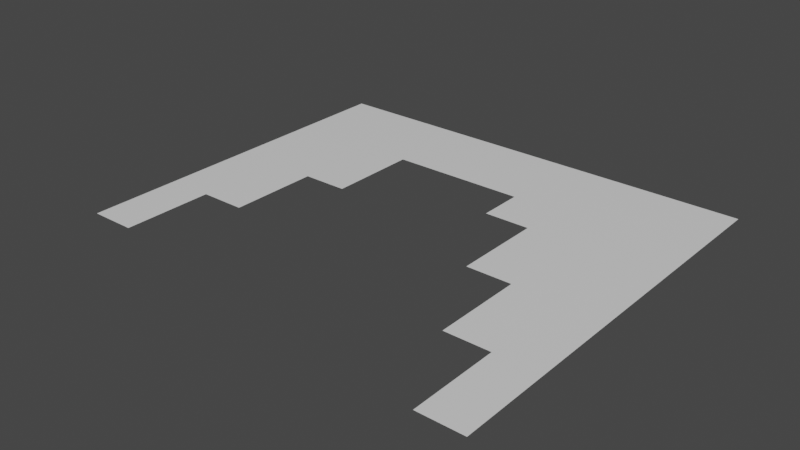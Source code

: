 # Source: 2x2planks_broken.blend  (saved by Blender 3.0.42; exported with 4.5.12 LTS)
import bpy
from mathutils import Matrix  # noqa: F401  (used for matrix-valued properties, if any)

bpy.ops.wm.read_factory_settings(use_empty=True)
scene = bpy.context.scene
scene.name = 'Scene'

# ---- collections
col_collection = bpy.data.collections.new('Collection'); scene.collection.children.link(col_collection)

# ---- materials (node trees are filled in below, after node groups)
mat_material = bpy.data.materials.new('Material')
mat_material.alpha_threshold = 0.0
mat_material.use_transparent_shadow = False
mat_material.line_color = (0.0, 0.0, 0.0, 1.0)

# ---- material node trees
mat_material.use_nodes = True; mat_material.node_tree.nodes.clear()
_N = mat_material.node_tree.nodes; _L = mat_material.node_tree.links
n0 = _N.new('ShaderNodeOutputMaterial'); n0.name = 'Material Output'; n0.location = (300, 300)
n1 = _N.new('ShaderNodeBsdfPrincipled'); n1.name = 'Principled BSDF'; n1.location = (10, 300)
n1.distribution = 'GGX'
n1.subsurface_method = 'RANDOM_WALK_SKIN'
n1.inputs[2].default_value = 0.4
n1.inputs[3].default_value = 1.45
n1.inputs[27].default_value = (0.0, 0.0, 0.0, 1.0)
n1.inputs[28].default_value = 1.0
_L.new(n1.outputs[0], n0.inputs[0])
n0.is_active_output = True

# ---- world
world_world = bpy.data.worlds.new('World'); scene.world = world_world
world_world.use_nodes = True; world_world.node_tree.nodes.clear()
_N = world_world.node_tree.nodes; _L = world_world.node_tree.links
n0 = _N.new('ShaderNodeOutputWorld'); n0.name = 'World Output'; n0.location = (300, 300)
n1 = _N.new('ShaderNodeBackground'); n1.name = 'Background'; n1.location = (10, 300)
n1.inputs[0].default_value = (0.05088, 0.05088, 0.05088, 1.0)
_L.new(n1.outputs[0], n0.inputs[0])
n0.is_active_output = True
world_world.color = (0.05088, 0.05088, 0.05088)
world_world.use_sun_shadow = False
world_world.sun_shadow_jitter_overblur = 0.0

# ---- meshes
me_cube = bpy.data.meshes.new('Cube')
me_cube.from_pydata([(1.0, 1.0, 0.0), (-1.0, 1.0, 0.0), (1.0, 0.0, 0.0), (-1.0, 0.0, 0.0), (5.96e-08, 1.0, 0.0), (1.0, -0.6, 0.0), (-1.0, 0.6, 0.0), (0.6, 1.0, 0.0), (1.0, 0.6, 0.0), (-1.0, -0.6, 0.0), (-0.6, 1.0, 0.0), (4.47e-08, 0.6, 0.0), (0.6, 0.0, 0.0), (-0.6, 0.0, 0.0), (-0.6, 0.6, 0.0), (0.6, 0.6, 0.0), (1.0, -0.8, 0.0), (-1.0, 0.8, 0.0), (0.8, 1.0, 0.0), (1.0, 0.4, 0.0), (-1.0, -0.4, 0.0), (-0.4, 1.0, 0.0), (0.8, 0.0, 0.0), (1.0, -0.4, 0.0), (-1.0, 0.4, 0.0), (0.4, 1.0, 0.0), (1.0, 0.8, 0.0), (-0.8, 1.0, 0.0), (5.215e-08, 0.8, 0.0), (0.4, 0.0, 0.0), (-0.8, 0.0, 0.0), (-0.6, 0.4, 0.0), (-0.6, 0.8, 0.0), (-0.4, 0.6, 0.0), (-0.8, 0.6, 0.0), (0.6, 0.4, 0.0), (0.6, 0.8, 0.0), (0.8, 0.6, 0.0), (0.4, 0.6, 0.0), (0.6, -0.4, 0.0), (0.8, -0.6, 0.0), (-0.8, -0.6, 0.0), (-0.8, -0.4, 0.0), (0.8, -0.4, 0.0), (0.8, -0.8, 0.0), (0.4, 0.8, 0.0), (0.8, 0.8, 0.0), (0.8, 0.4, 0.0), (-0.8, 0.8, 0.0), (-0.4, 0.8, 0.0), (-0.4, 0.4, 0.0), (-0.8, 0.4, 0.0), (0.4, 0.4, 0.0), (-0.2, 1.0, 0.0), (-0.2, 0.6, 0.0), (0.2, 1.0, 0.0), (0.2, 0.6, 0.0), (-0.8, 0.2, 0.0), (0.8, 0.2, 0.0), (0.2, 0.8, 0.0), (0.8, -0.2, 0.0), (-0.2, 0.8, 0.0), (0.2, 0.4, 0.0), (-0.8, -0.2, 0.0), (-0.6, -0.2, 0.0), (0.6, -0.2, 0.0), (-1.0, 0.2, 0.0), (1.0, -0.2, 0.0), (0.6, 0.2, 0.0), (-0.6, 0.2, 0.0), (-1.0, -0.2, 0.0), (1.0, 0.2, 0.0), (-0.4, 0.2, 0.0), (0.4, 0.2, 0.0)], [], [(69, 57, 30, 13), (49, 32, 14, 33), (48, 17, 6, 34), (46, 36, 15, 37), (45, 59, 56, 38), (42, 20, 9, 41), (23, 43, 40, 5), (5, 40, 44, 16), (36, 45, 38, 15), (7, 25, 45, 36), (26, 46, 37, 8), (0, 18, 46, 26), (18, 7, 36, 46), (8, 37, 47, 19), (37, 15, 35, 47), (32, 48, 34, 14), (10, 27, 48, 32), (27, 1, 17, 48), (25, 55, 59, 45), (28, 61, 54, 11), (21, 10, 32, 49), (4, 53, 61, 28), (33, 14, 31, 50), (14, 34, 51, 31), (34, 6, 24, 51), (15, 38, 52, 35), (38, 56, 62, 52), (2, 22, 60, 67), (67, 60, 43, 23), (22, 12, 65, 60), (60, 65, 39, 43), (53, 21, 49, 61), (61, 49, 33, 54), (19, 47, 58, 71), (55, 4, 28, 59), (71, 58, 22, 2), (31, 51, 57, 69), (68, 73, 29, 12), (59, 28, 11, 56), (63, 70, 20, 42), (30, 3, 70, 63), (13, 30, 63, 64), (58, 68, 12, 22), (47, 35, 68, 58), (50, 31, 69, 72), (57, 66, 3, 30), (51, 24, 66, 57), (35, 52, 73, 68)])
_uv = me_cube.uv_layers.new(name='UVMap')
_uv.uv.foreach_set('vector', [2.0, 1.0, 2.25, 1.0, 2.25, 1.25, 2.0, 1.25, 1.75, 0.25, 2.0, 0.25, 2.0, 0.5, 1.75, 0.5, 2.25, 0.25, 2.5, 0.25, 2.5, 0.5, 2.25, 0.5, 0.25, 0.25, 0.5, 0.25, 0.5, 0.5, 0.25, 0.5, 0.75, 0.25, 1.0, 0.25, 1.0, 0.5, 0.75, 0.5, 2.25, 1.75, 2.5, 1.75, 2.5, 2.0, 2.25, 2.0, 0.0, 1.75, 0.25, 1.75, 0.25, 2.0, 0.0, 2.0, 0.0, 2.0, 0.25, 2.0, 0.25, 2.25, 0.0, 2.25, 0.5, 0.25, 0.75, 0.25, 0.75, 0.5, 0.5, 0.5, 0.5, 0.0, 0.75, 0.0, 0.75, 0.25, 0.5, 0.25, 0.0, 0.25, 0.25, 0.25, 0.25, 0.5, 0.0, 0.5, 0.0, 0.0, 0.25, 0.0, 0.25, 0.25, 0.0, 0.25, 0.25, 0.0, 0.5, 0.0, 0.5, 0.25, 0.25, 0.25, 0.0, 0.5, 0.25, 0.5, 0.25, 0.75, 0.0, 0.75, 0.25, 0.5, 0.5, 0.5, 0.5, 0.75, 0.25, 0.75, 2.0, 0.25, 2.25, 0.25, 2.25, 0.5, 2.0, 0.5, 2.0, 0.0, 2.25, 0.0, 2.25, 0.25, 2.0, 0.25, 2.25, 0.0, 2.5, 0.0, 2.5, 0.25, 2.25, 0.25, 0.75, 0.0, 1.0, 0.0, 1.0, 0.25, 0.75, 0.25, 1.25, 0.25, 1.5, 0.25, 1.5, 0.5, 1.25, 0.5, 1.75, 0.0, 2.0, 0.0, 2.0, 0.25, 1.75, 0.25, 1.25, 0.0, 1.5, 0.0, 1.5, 0.25, 1.25, 0.25, 1.75, 0.5, 2.0, 0.5, 2.0, 0.75, 1.75, 0.75, 2.0, 0.5, 2.25, 0.5, 2.25, 0.75, 2.0, 0.75, 2.25, 0.5, 2.5, 0.5, 2.5, 0.75, 2.25, 0.75, 0.5, 0.5, 0.75, 0.5, 0.75, 0.75, 0.5, 0.75, 0.75, 0.5, 1.0, 0.5, 1.0, 0.75, 0.75, 0.75, 0.0, 1.25, 0.25, 1.25, 0.25, 1.5, 0.0, 1.5, 0.0, 1.5, 0.25, 1.5, 0.25, 1.75, 0.0, 1.75, 0.25, 1.25, 0.5, 1.25, 0.5, 1.5, 0.25, 1.5, 0.25, 1.5, 0.5, 1.5, 0.5, 1.75, 0.25, 1.75, 1.5, 0.0, 1.75, 0.0, 1.75, 0.25, 1.5, 0.25, 1.5, 0.25, 1.75, 0.25, 1.75, 0.5, 1.5, 0.5, 0.0, 0.75, 0.25, 0.75, 0.25, 1.0, 0.0, 1.0, 1.0, 0.0, 1.25, 0.0, 1.25, 0.25, 1.0, 0.25, 0.0, 1.0, 0.25, 1.0, 0.25, 1.25, 0.0, 1.25, 2.0, 0.75, 2.25, 0.75, 2.25, 1.0, 2.0, 1.0, 0.5, 1.0, 0.75, 1.0, 0.75, 1.25, 0.5, 1.25, 1.0, 0.25, 1.25, 0.25, 1.25, 0.5, 1.0, 0.5, 2.25, 1.5, 2.5, 1.5, 2.5, 1.75, 2.25, 1.75, 2.25, 1.25, 2.5, 1.25, 2.5, 1.5, 2.25, 1.5, 2.0, 1.25, 2.25, 1.25, 2.25, 1.5, 2.0, 1.5, 0.25, 1.0, 0.5, 1.0, 0.5, 1.25, 0.25, 1.25, 0.25, 0.75, 0.5, 0.75, 0.5, 1.0, 0.25, 1.0, 1.75, 0.75, 2.0, 0.75, 2.0, 1.0, 1.75, 1.0, 2.25, 1.0, 2.5, 1.0, 2.5, 1.25, 2.25, 1.25, 2.25, 0.75, 2.5, 0.75, 2.5, 1.0, 2.25, 1.0, 0.5, 0.75, 0.75, 0.75, 0.75, 1.0, 0.5, 1.0])
me_cube.materials.append(mat_material)
me_cube.use_remesh_preserve_volume = False
me_cube.use_remesh_preserve_attributes = False
me_cube.use_mirror_vertex_groups = False
me_cube.update()

# ---- objects
ob_cube = bpy.data.objects.new('Cube', me_cube)

# ---- transforms, parenting, visibility, modifiers, constraints
ob_cube.location = (0.0, 0.0, 0.0)
ob_cube.lock_rotations_4d = False
ob_cube.empty_display_type = 'ARROWS'
ob_cube.lineart.crease_threshold = 0.0

# ---- collection membership
col_collection.objects.link(ob_cube)

# ---- scene / render settings (as saved in the file)
scene.frame_start = 1; scene.frame_end = 250; scene.frame_set(1)
scene.render.engine = 'BLENDER_EEVEE_NEXT'
scene.cycles.sampling_pattern = 'TABULATED_SOBOL'
scene.cycles.use_light_tree = False
scene.view_settings.view_transform = 'Filmic'
bpy.context.view_layer.update()

# ---- added for rendering (the .blend has no active camera and no usable light): camera, sun
cam_auto = bpy.data.cameras.new('AutoCamera')
cam_auto.lens = 50.0
cam_auto.sensor_width = 36.0
cam_auto.clip_end = 1000.0
ob_auto_camera = bpy.data.objects.new('AutoCamera', cam_auto)
scene.collection.objects.link(ob_auto_camera)
ob_auto_camera.location = (2.48952, -2.88743, 1.99162)
ob_auto_camera.rotation_euler = (1.09748, -7.21219e-08, 0.694738)
scene.camera = ob_auto_camera
light_auto_sun = bpy.data.lights.new('AutoSun', 'SUN')
light_auto_sun.energy = 3.0
light_auto_sun.angle = 0.0523599
ob_auto_sun = bpy.data.objects.new('AutoSun', light_auto_sun)
scene.collection.objects.link(ob_auto_sun)
ob_auto_sun.rotation_euler = (0.872665, 0.174533, 0.523599)
bpy.context.view_layer.update()
